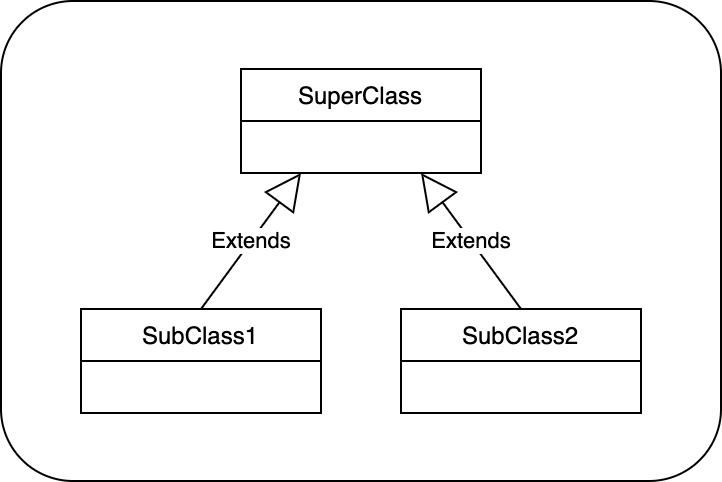

The diagram above was exported from draw.io. Its source (the exported page's mxGraphModel, read from the mxfile embedded in the PNG):
<mxGraphModel dx="706" dy="805" grid="1" gridSize="10" guides="1" tooltips="1" connect="1" arrows="1" fold="1" page="1" pageScale="1" pageWidth="2336" pageHeight="1654" math="0" shadow="0">
  <root>
    <mxCell id="0" />
    <mxCell id="1" parent="0" />
    <mxCell id="m82KtYSz1ZNIfgO_-fHz-1" value="" style="rounded=1;whiteSpace=wrap;html=1;fillColor=#FFFFFF;" vertex="1" parent="1">
      <mxGeometry x="160" y="480" width="360" height="240" as="geometry" />
    </mxCell>
    <mxCell id="E46XI8vyFGCgNNDbVze9-1" value="SuperClass" style="swimlane;fontStyle=0;childLayout=stackLayout;horizontal=1;startSize=26;fillColor=none;horizontalStack=0;resizeParent=1;resizeParentMax=0;resizeLast=0;collapsible=1;marginBottom=0;" vertex="1" parent="1">
      <mxGeometry x="280" y="514" width="120" height="52" as="geometry" />
    </mxCell>
    <mxCell id="E46XI8vyFGCgNNDbVze9-5" value="SubClass1" style="swimlane;fontStyle=0;childLayout=stackLayout;horizontal=1;startSize=26;fillColor=none;horizontalStack=0;resizeParent=1;resizeParentMax=0;resizeLast=0;collapsible=1;marginBottom=0;" vertex="1" parent="1">
      <mxGeometry x="200" y="634" width="120" height="52" as="geometry">
        <mxRectangle x="200" y="400" width="100" height="30" as="alternateBounds" />
      </mxGeometry>
    </mxCell>
    <mxCell id="E46XI8vyFGCgNNDbVze9-6" value="SubClass2" style="swimlane;fontStyle=0;childLayout=stackLayout;horizontal=1;startSize=26;fillColor=none;horizontalStack=0;resizeParent=1;resizeParentMax=0;resizeLast=0;collapsible=1;marginBottom=0;" vertex="1" parent="1">
      <mxGeometry x="360" y="634" width="120" height="52" as="geometry" />
    </mxCell>
    <mxCell id="E46XI8vyFGCgNNDbVze9-7" value="Extends" style="endArrow=block;endSize=16;endFill=0;html=1;rounded=0;entryX=0.25;entryY=1;entryDx=0;entryDy=0;exitX=0.5;exitY=0;exitDx=0;exitDy=0;" edge="1" parent="1" source="E46XI8vyFGCgNNDbVze9-5" target="E46XI8vyFGCgNNDbVze9-1">
      <mxGeometry width="160" relative="1" as="geometry">
        <mxPoint x="280" y="644" as="sourcePoint" />
        <mxPoint x="440" y="644" as="targetPoint" />
      </mxGeometry>
    </mxCell>
    <mxCell id="E46XI8vyFGCgNNDbVze9-8" value="Extends" style="endArrow=block;endSize=16;endFill=0;html=1;rounded=0;entryX=0.75;entryY=1;entryDx=0;entryDy=0;exitX=0.5;exitY=0;exitDx=0;exitDy=0;" edge="1" parent="1" source="E46XI8vyFGCgNNDbVze9-6" target="E46XI8vyFGCgNNDbVze9-1">
      <mxGeometry width="160" relative="1" as="geometry">
        <mxPoint x="330" y="634" as="sourcePoint" />
        <mxPoint x="380" y="566" as="targetPoint" />
      </mxGeometry>
    </mxCell>
  </root>
</mxGraphModel>